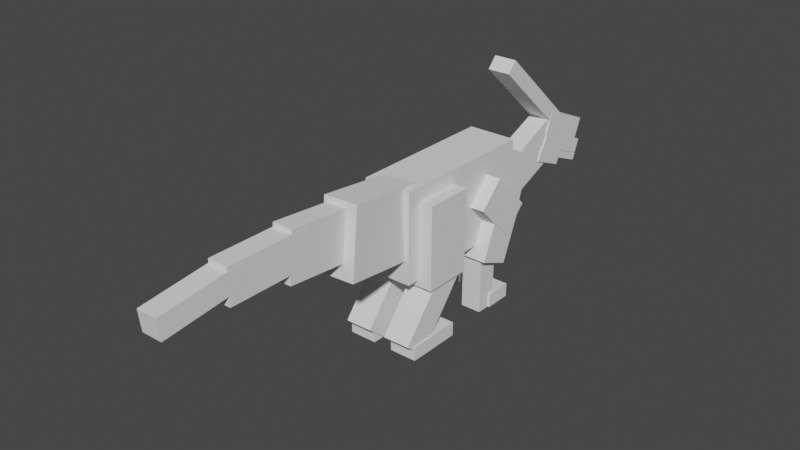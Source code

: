 # Source: Parasaurolophus.blend  (saved by Blender 2.91.10; exported with 4.5.12 LTS)
import bpy
from mathutils import Matrix  # noqa: F401  (used for matrix-valued properties, if any)

bpy.ops.wm.read_factory_settings(use_empty=True)
scene = bpy.context.scene
scene.name = 'Scene'

# ---- collections
col_collection = bpy.data.collections.new('Collection'); scene.collection.children.link(col_collection)

# ---- world
world_world = bpy.data.worlds.new('World'); scene.world = world_world
world_world.use_nodes = True; world_world.node_tree.nodes.clear()
_N = world_world.node_tree.nodes; _L = world_world.node_tree.links
n0 = _N.new('ShaderNodeOutputWorld'); n0.name = 'World Output'; n0.location = (300, 300)
n1 = _N.new('ShaderNodeBackground'); n1.name = 'Background'; n1.location = (10, 300)
n1.inputs[0].default_value = (0.05088, 0.05088, 0.05088, 1.0)
_L.new(n1.outputs[0], n0.inputs[0])
n0.is_active_output = True
world_world.color = (0.05088, 0.05088, 0.05088)
world_world.use_sun_shadow = False
world_world.sun_shadow_jitter_overblur = 0.0

# ---- meshes
me_w_rfel_026 = bpy.data.meshes.new('Würfel.026')
me_w_rfel_026.from_pydata([(4.0, 0.0, 0.0), (4.0, 0.0, 2.0), (4.0, 3.0, 0.0), (4.0, 3.0, 2.0), (13.0, 0.0, 0.0), (13.0, 0.0, 2.0), (13.0, 3.0, 0.0), (13.0, 3.0, 2.0)], [], [(0, 1, 3, 2), (2, 3, 7, 6), (6, 7, 5, 4), (4, 5, 1, 0), (2, 6, 4, 0), (7, 3, 1, 5)])
_uv = me_w_rfel_026.uv_layers.new(name='UV-Map')
_uv.uv.foreach_set('vector', [0.2656, 0.6406, 0.2656, 0.6562, 0.2422, 0.6562, 0.2422, 0.6406, 0.2422, 0.6406, 0.2422, 0.6562, 0.1719, 0.6562, 0.1719, 0.6406, 0.3594, 0.6406, 0.3594, 0.6562, 0.3359, 0.6562, 0.3359, 0.6406, 0.3359, 0.6406, 0.3359, 0.6562, 0.2656, 0.6562, 0.2656, 0.6406, 0.2656, 0.6562, 0.2656, 0.7266, 0.2891, 0.7266, 0.2891, 0.6562, 0.2422, 0.7266, 0.2422, 0.6562, 0.2656, 0.6562, 0.2656, 0.7266])
me_w_rfel_026.use_remesh_fix_poles = True
me_w_rfel_026.use_remesh_preserve_attributes = False
me_w_rfel_026.use_mirror_vertex_groups = False
me_w_rfel_026.update()
me_w_rfel_027 = bpy.data.meshes.new('Würfel.027')
me_w_rfel_027.from_pydata([(3.0, 0.0, 1.0), (3.0, 0.0, 2.0), (3.0, 3.0, 1.0), (3.0, 3.0, 2.0), (8.0, 0.0, 1.0), (8.0, 0.0, 2.0), (8.0, 3.0, 1.0), (8.0, 3.0, 2.0)], [], [(0, 1, 3, 2), (2, 3, 7, 6), (6, 7, 5, 4), (4, 5, 1, 0), (2, 6, 4, 0), (7, 3, 1, 5)])
_uv = me_w_rfel_027.uv_layers.new(name='UV-Map')
_uv.uv.foreach_set('vector', [0.4844, 0.9531, 0.4844, 0.9609, 0.4609, 0.9609, 0.4609, 0.9531, 0.4609, 0.9531, 0.4609, 0.9609, 0.4219, 0.9609, 0.4219, 0.9531, 0.5469, 0.9531, 0.5469, 0.9609, 0.5234, 0.9609, 0.5234, 0.9531, 0.5234, 0.9531, 0.5234, 0.9609, 0.4844, 0.9609, 0.4844, 0.9531, 0.4844, 0.9609, 0.4844, 1.0, 0.5078, 1.0, 0.5078, 0.9609, 0.4609, 1.0, 0.4609, 0.9609, 0.4844, 0.9609, 0.4844, 1.0])
me_w_rfel_027.use_remesh_fix_poles = True
me_w_rfel_027.use_remesh_preserve_attributes = False
me_w_rfel_027.use_mirror_vertex_groups = False
me_w_rfel_027.update()
me_w_rfel_028 = bpy.data.meshes.new('Würfel.028')
me_w_rfel_028.from_pydata([(0.0, 0.0, 0.0), (0.0, 0.0, 2.0), (0.0, 3.0, 0.0), (0.0, 3.0, 2.0), (5.0, 0.0, 0.0), (5.0, 0.0, 2.0), (5.0, 3.0, 0.0), (5.0, 3.0, 2.0)], [], [(0, 1, 3, 2), (2, 3, 7, 6), (6, 7, 5, 4), (4, 5, 1, 0), (2, 6, 4, 0), (7, 3, 1, 5)])
_uv = me_w_rfel_028.uv_layers.new(name='UV-Map')
_uv.uv.foreach_set('vector', [0.0625, 0.8594, 0.0625, 0.875, 0.03906, 0.875, 0.03906, 0.8594, 0.03906, 0.8594, 0.03906, 0.875, 0.0, 0.875, 0.0, 0.8594, 0.125, 0.8594, 0.125, 0.875, 0.1016, 0.875, 0.1016, 0.8594, 0.1016, 0.8594, 0.1016, 0.875, 0.0625, 0.875, 0.0625, 0.8594, 0.0625, 0.875, 0.0625, 0.9141, 0.08594, 0.9141, 0.08594, 0.875, 0.03906, 0.9141, 0.03906, 0.875, 0.0625, 0.875, 0.0625, 0.9141])
me_w_rfel_028.use_remesh_fix_poles = True
me_w_rfel_028.use_remesh_preserve_attributes = False
me_w_rfel_028.use_mirror_vertex_groups = False
me_w_rfel_028.update()
me_w_rfel_029 = bpy.data.meshes.new('Würfel.029')
me_w_rfel_029.from_pydata([(4.0, 0.0, 0.0), (4.0, 0.0, 3.0), (4.0, 3.0, 0.0), (4.0, 3.0, 3.0), (12.0, 0.0, 0.0), (12.0, 0.0, 3.0), (12.0, 3.0, 0.0), (12.0, 3.0, 3.0)], [], [(0, 1, 3, 2), (2, 3, 7, 6), (6, 7, 5, 4), (4, 5, 1, 0), (2, 6, 4, 0), (7, 3, 1, 5)])
_uv = me_w_rfel_029.uv_layers.new(name='UV-Map')
_uv.uv.foreach_set('vector', [0.08594, 0.9141, 0.08594, 0.9375, 0.0625, 0.9375, 0.0625, 0.9141, 0.0625, 0.9141, 0.0625, 0.9375, 0.0, 0.9375, 0.0, 0.9141, 0.1719, 0.9141, 0.1719, 0.9375, 0.1484, 0.9375, 0.1484, 0.9141, 0.1484, 0.9141, 0.1484, 0.9375, 0.08594, 0.9375, 0.08594, 0.9141, 0.08594, 0.9375, 0.08594, 1.0, 0.1094, 1.0, 0.1094, 0.9375, 0.0625, 1.0, 0.0625, 0.9375, 0.08594, 0.9375, 0.08594, 1.0])
me_w_rfel_029.use_remesh_fix_poles = True
me_w_rfel_029.use_remesh_preserve_attributes = False
me_w_rfel_029.use_mirror_vertex_groups = False
me_w_rfel_029.update()
me_w_rfel_030 = bpy.data.meshes.new('Würfel.030')
me_w_rfel_030.from_pydata([(-1.0, 0.0, 0.0), (-1.0, 0.0, 2.0), (-1.0, 3.0, 0.0), (-1.0, 3.0, 2.0), (15.0, 0.0, 0.0), (15.0, 0.0, 2.0), (15.0, 3.0, 0.0), (15.0, 3.0, 2.0)], [], [(0, 1, 3, 2), (2, 3, 7, 6), (6, 7, 5, 4), (4, 5, 1, 0), (2, 6, 4, 0), (7, 3, 1, 5)])
_uv = me_w_rfel_030.uv_layers.new(name='UV-Map')
_uv.uv.foreach_set('vector', [0.4141, 0.5859, 0.4141, 0.6016, 0.3906, 0.6016, 0.3906, 0.5859, 0.3906, 0.5859, 0.3906, 0.6016, 0.2656, 0.6016, 0.2656, 0.5859, 0.5625, 0.5859, 0.5625, 0.6016, 0.5391, 0.6016, 0.5391, 0.5859, 0.5391, 0.5859, 0.5391, 0.6016, 0.4141, 0.6016, 0.4141, 0.5859, 0.4141, 0.6016, 0.4141, 0.7266, 0.4375, 0.7266, 0.4375, 0.6016, 0.3906, 0.7266, 0.3906, 0.6016, 0.4141, 0.6016, 0.4141, 0.7266])
me_w_rfel_030.use_remesh_fix_poles = True
me_w_rfel_030.use_remesh_preserve_attributes = False
me_w_rfel_030.use_mirror_vertex_groups = False
me_w_rfel_030.update()
me_w_rfel_031 = bpy.data.meshes.new('Würfel.031')
me_w_rfel_031.from_pydata([(0.0, 0.0, -4.0), (0.0, 0.0, 2.0), (0.0, 3.0, -4.0), (0.0, 3.0, 2.0), (12.0, 0.0, -4.0), (12.0, 0.0, 2.0), (12.0, 3.0, -4.0), (12.0, 3.0, 2.0)], [], [(0, 1, 3, 2), (2, 3, 7, 6), (6, 7, 5, 4), (4, 5, 1, 0), (2, 6, 4, 0), (7, 3, 1, 5)])
_uv = me_w_rfel_031.uv_layers.new(name='UV-Map')
_uv.uv.foreach_set('vector', [0.2891, 0.4453, 0.2891, 0.4922, 0.2656, 0.4922, 0.2656, 0.4453, 0.2656, 0.4453, 0.2656, 0.4922, 0.1719, 0.4922, 0.1719, 0.4453, 0.4062, 0.4453, 0.4062, 0.4922, 0.3828, 0.4922, 0.3828, 0.4453, 0.3828, 0.4453, 0.3828, 0.4922, 0.2891, 0.4922, 0.2891, 0.4453, 0.2891, 0.4922, 0.2891, 0.5859, 0.3125, 0.5859, 0.3125, 0.4922, 0.2656, 0.5859, 0.2656, 0.4922, 0.2891, 0.4922, 0.2891, 0.5859])
me_w_rfel_031.use_remesh_fix_poles = True
me_w_rfel_031.use_remesh_preserve_attributes = False
me_w_rfel_031.use_mirror_vertex_groups = False
me_w_rfel_031.update()
me_w_rfel_032 = bpy.data.meshes.new('Würfel.032')
me_w_rfel_032.from_pydata([(0.0, -2.0, -1.0), (0.0, -2.0, 6.0), (0.0, 3.0, -1.0), (0.0, 3.0, 6.0), (9.0, -2.0, -1.0), (9.0, -2.0, 6.0), (9.0, 3.0, -1.0), (9.0, 3.0, 6.0)], [], [(0, 1, 3, 2), (2, 3, 7, 6), (6, 7, 5, 4), (4, 5, 1, 0), (2, 6, 4, 0), (7, 3, 1, 5)])
_uv = me_w_rfel_032.uv_layers.new(name='UV-Map')
_uv.uv.foreach_set('vector', [0.5469, 0.6719, 0.5469, 0.7266, 0.5078, 0.7266, 0.5078, 0.6719, 0.5078, 0.6719, 0.5078, 0.7266, 0.4375, 0.7266, 0.4375, 0.6719, 0.6562, 0.6719, 0.6562, 0.7266, 0.6172, 0.7266, 0.6172, 0.6719, 0.6172, 0.6719, 0.6172, 0.7266, 0.5469, 0.7266, 0.5469, 0.6719, 0.5469, 0.7266, 0.5469, 0.7969, 0.5859, 0.7969, 0.5859, 0.7266, 0.5078, 0.7969, 0.5078, 0.7266, 0.5469, 0.7266, 0.5469, 0.7969])
me_w_rfel_032.use_remesh_fix_poles = True
me_w_rfel_032.use_remesh_preserve_attributes = False
me_w_rfel_032.use_mirror_vertex_groups = False
me_w_rfel_032.update()
me_w_rfel_033 = bpy.data.meshes.new('Würfel.033')
me_w_rfel_033.from_pydata([(-3.0, -3.0, -4.0), (-3.0, -3.0, 9.0), (-3.0, 4.0, -4.0), (-3.0, 4.0, 9.0), (19.0, -3.0, -4.0), (19.0, -3.0, 9.0), (19.0, 4.0, -4.0), (19.0, 4.0, 9.0)], [], [(0, 1, 3, 2), (2, 3, 7, 6), (6, 7, 5, 4), (4, 5, 1, 0), (2, 6, 4, 0), (7, 3, 1, 5)])
_uv = me_w_rfel_033.uv_layers.new(name='UV-Map')
_uv.uv.foreach_set('vector', [0.2266, 0.7266, 0.2266, 0.8281, 0.1719, 0.8281, 0.1719, 0.7266, 0.1719, 0.7266, 0.1719, 0.8281, 0.0, 0.8281, 0.0, 0.7266, 0.4531, 0.7266, 0.4531, 0.8281, 0.3984, 0.8281, 0.3984, 0.7266, 0.3984, 0.7266, 0.3984, 0.8281, 0.2266, 0.8281, 0.2266, 0.7266, 0.2266, 0.8281, 0.2266, 1.0, 0.2812, 1.0, 0.2812, 0.8281, 0.1719, 1.0, 0.1719, 0.8281, 0.2266, 0.8281, 0.2266, 1.0])
me_w_rfel_033.use_remesh_fix_poles = True
me_w_rfel_033.use_remesh_preserve_attributes = False
me_w_rfel_033.use_mirror_vertex_groups = False
me_w_rfel_033.update()
me_w_rfel_034 = bpy.data.meshes.new('Würfel.034')
me_w_rfel_034.from_pydata([(0.0, -5.0, -9.0), (0.0, -5.0, 1.0), (0.0, 0.0, -9.0), (0.0, 0.0, 1.0), (12.0, -5.0, -9.0), (12.0, -5.0, 1.0), (12.0, 0.0, -9.0), (12.0, 0.0, 1.0)], [], [(0, 1, 3, 2), (2, 3, 7, 6), (6, 7, 5, 4), (4, 5, 1, 0), (2, 6, 4, 0), (7, 3, 1, 5)])
_uv = me_w_rfel_034.uv_layers.new(name='UV-Map')
_uv.uv.foreach_set('vector', [0.1328, 0.5547, 0.1328, 0.6328, 0.09375, 0.6328, 0.09375, 0.5547, 0.09375, 0.5547, 0.09375, 0.6328, 0.0, 0.6328, 0.0, 0.5547, 0.2656, 0.5547, 0.2656, 0.6328, 0.2266, 0.6328, 0.2266, 0.5547, 0.2266, 0.5547, 0.2266, 0.6328, 0.1328, 0.6328, 0.1328, 0.5547, 0.1328, 0.6328, 0.1328, 0.7266, 0.1719, 0.7266, 0.1719, 0.6328, 0.09375, 0.7266, 0.09375, 0.6328, 0.1328, 0.6328, 0.1328, 0.7266])
me_w_rfel_034.use_remesh_fix_poles = True
me_w_rfel_034.use_remesh_preserve_attributes = False
me_w_rfel_034.use_mirror_vertex_groups = False
me_w_rfel_034.update()
me_w_rfel_035 = bpy.data.meshes.new('Würfel.035')
me_w_rfel_035.from_pydata([(-7.0, -4.0, -7.0), (-7.0, -4.0, 0.0), (-7.0, -1.0, -7.0), (-7.0, -1.0, 0.0), (5.0, -4.0, -7.0), (5.0, -4.0, 0.0), (5.0, -1.0, -7.0), (5.0, -1.0, 0.0)], [], [(0, 1, 3, 2), (2, 3, 7, 6), (6, 7, 5, 4), (4, 5, 1, 0), (2, 6, 4, 0), (7, 3, 1, 5)])
_uv = me_w_rfel_035.uv_layers.new(name='UV-Map')
_uv.uv.foreach_set('vector', [0.3984, 0.8516, 0.3984, 0.9062, 0.375, 0.9062, 0.375, 0.8516, 0.375, 0.8516, 0.375, 0.9062, 0.2812, 0.9062, 0.2812, 0.8516, 0.5156, 0.8516, 0.5156, 0.9062, 0.4922, 0.9062, 0.4922, 0.8516, 0.4922, 0.8516, 0.4922, 0.9062, 0.3984, 0.9062, 0.3984, 0.8516, 0.3984, 0.9062, 0.3984, 1.0, 0.4219, 1.0, 0.4219, 0.9062, 0.375, 1.0, 0.375, 0.9062, 0.3984, 0.9062, 0.3984, 1.0])
me_w_rfel_035.use_remesh_fix_poles = True
me_w_rfel_035.use_remesh_preserve_attributes = False
me_w_rfel_035.use_mirror_vertex_groups = False
me_w_rfel_035.update()
me_w_rfel_036 = bpy.data.meshes.new('Würfel.036')
me_w_rfel_036.from_pydata([(-17.0, -4.0, -6.0), (-17.0, -4.0, -1.0), (-17.0, -1.0, -6.0), (-17.0, -1.0, -1.0), (-5.0, -4.0, -6.0), (-5.0, -4.0, -1.0), (-5.0, -1.0, -6.0), (-5.0, -1.0, -1.0)], [], [(0, 1, 3, 2), (2, 3, 7, 6), (6, 7, 5, 4), (4, 5, 1, 0), (2, 6, 4, 0), (7, 3, 1, 5)])
_uv = me_w_rfel_036.uv_layers.new(name='UV-Map')
_uv.uv.foreach_set('vector', [0.5234, 0.4531, 0.5234, 0.4922, 0.5, 0.4922, 0.5, 0.4531, 0.5, 0.4531, 0.5, 0.4922, 0.4062, 0.4922, 0.4062, 0.4531, 0.6406, 0.4531, 0.6406, 0.4922, 0.6172, 0.4922, 0.6172, 0.4531, 0.6172, 0.4531, 0.6172, 0.4922, 0.5234, 0.4922, 0.5234, 0.4531, 0.5234, 0.4922, 0.5234, 0.5859, 0.5469, 0.5859, 0.5469, 0.4922, 0.5, 0.5859, 0.5, 0.4922, 0.5234, 0.4922, 0.5234, 0.5859])
me_w_rfel_036.use_remesh_fix_poles = True
me_w_rfel_036.use_remesh_preserve_attributes = False
me_w_rfel_036.use_mirror_vertex_groups = False
me_w_rfel_036.update()
me_w_rfel_037 = bpy.data.meshes.new('Würfel.037')
me_w_rfel_037.from_pydata([(-26.0, -4.0, -5.0), (-26.0, -4.0, -2.0), (-26.0, -1.0, -5.0), (-26.0, -1.0, -2.0), (-14.0, -4.0, -5.0), (-14.0, -4.0, -2.0), (-14.0, -1.0, -5.0), (-14.0, -1.0, -2.0)], [], [(0, 1, 3, 2), (2, 3, 7, 6), (6, 7, 5, 4), (4, 5, 1, 0), (2, 6, 4, 0), (7, 3, 1, 5)])
_uv = me_w_rfel_037.uv_layers.new(name='UV-Map')
_uv.uv.foreach_set('vector', [0.5391, 0.8281, 0.5391, 0.8516, 0.5156, 0.8516, 0.5156, 0.8281, 0.5156, 0.8281, 0.5156, 0.8516, 0.4219, 0.8516, 0.4219, 0.8281, 0.6562, 0.8281, 0.6562, 0.8516, 0.6328, 0.8516, 0.6328, 0.8281, 0.6328, 0.8281, 0.6328, 0.8516, 0.5391, 0.8516, 0.5391, 0.8281, 0.5391, 0.8516, 0.5391, 0.9453, 0.5625, 0.9453, 0.5625, 0.8516, 0.5156, 0.9453, 0.5156, 0.8516, 0.5391, 0.8516, 0.5391, 0.9453])
me_w_rfel_037.use_remesh_fix_poles = True
me_w_rfel_037.use_remesh_preserve_attributes = False
me_w_rfel_037.use_mirror_vertex_groups = False
me_w_rfel_037.update()
me_w_rfel_038 = bpy.data.meshes.new('Würfel.038')
me_w_rfel_038.from_pydata([(0.0, 0.0, -5.0), (0.0, 0.0, 3.0), (0.0, 4.0, -5.0), (0.0, 4.0, 3.0), (5.0, 0.0, -5.0), (5.0, 0.0, 3.0), (5.0, 4.0, -5.0), (5.0, 4.0, 3.0)], [], [(0, 1, 3, 2), (2, 3, 7, 6), (6, 7, 5, 4), (4, 5, 1, 0), (2, 6, 4, 0), (7, 3, 1, 5)])
_uv = me_w_rfel_038.uv_layers.new(name='UV-Map')
_uv.uv.foreach_set('vector', [0.7109, 0.6094, 0.7109, 0.6719, 0.6797, 0.6719, 0.6797, 0.6094, 0.6797, 0.6094, 0.6797, 0.6719, 0.6406, 0.6719, 0.6406, 0.6094, 0.7812, 0.6094, 0.7812, 0.6719, 0.75, 0.6719, 0.75, 0.6094, 0.75, 0.6094, 0.75, 0.6719, 0.7109, 0.6719, 0.7109, 0.6094, 0.7109, 0.6719, 0.7109, 0.7109, 0.7422, 0.7109, 0.7422, 0.6719, 0.6797, 0.7109, 0.6797, 0.6719, 0.7109, 0.6719, 0.7109, 0.7109])
me_w_rfel_038.use_remesh_fix_poles = True
me_w_rfel_038.use_remesh_preserve_attributes = False
me_w_rfel_038.use_mirror_vertex_groups = False
me_w_rfel_038.update()
me_w_rfel_039 = bpy.data.meshes.new('Würfel.039')
me_w_rfel_039.from_pydata([(0.0, 0.0, -5.0), (0.0, 0.0, 3.0), (0.0, 4.0, -5.0), (0.0, 4.0, 3.0), (5.0, 0.0, -5.0), (5.0, 0.0, 3.0), (5.0, 4.0, -5.0), (5.0, 4.0, 3.0)], [], [(0, 1, 3, 2), (2, 3, 7, 6), (6, 7, 5, 4), (4, 5, 1, 0), (2, 6, 4, 0), (7, 3, 1, 5)])
_uv = me_w_rfel_039.uv_layers.new(name='UV-Map')
_uv.uv.foreach_set('vector', [0.6094, 0.2734, 0.6094, 0.3359, 0.5781, 0.3359, 0.5781, 0.2734, 0.5781, 0.2734, 0.5781, 0.3359, 0.5391, 0.3359, 0.5391, 0.2734, 0.6797, 0.2734, 0.6797, 0.3359, 0.6484, 0.3359, 0.6484, 0.2734, 0.6484, 0.2734, 0.6484, 0.3359, 0.6094, 0.3359, 0.6094, 0.2734, 0.6094, 0.3359, 0.6094, 0.375, 0.6406, 0.375, 0.6406, 0.3359, 0.5781, 0.375, 0.5781, 0.3359, 0.6094, 0.3359, 0.6094, 0.375])
me_w_rfel_039.use_remesh_fix_poles = True
me_w_rfel_039.use_remesh_preserve_attributes = False
me_w_rfel_039.use_mirror_vertex_groups = False
me_w_rfel_039.update()
me_w_rfel_040 = bpy.data.meshes.new('Würfel.040')
me_w_rfel_040.from_pydata([(0.0, 0.0, -8.0), (0.0, 0.0, 1.0), (0.0, 3.0, -8.0), (0.0, 3.0, 1.0), (3.0, 0.0, -8.0), (3.0, 0.0, 1.0), (3.0, 3.0, -8.0), (3.0, 3.0, 1.0)], [], [(0, 1, 3, 2), (2, 3, 7, 6), (6, 7, 5, 4), (4, 5, 1, 0), (2, 6, 4, 0), (7, 3, 1, 5)])
_uv = me_w_rfel_040.uv_layers.new(name='UV-Map')
_uv.uv.foreach_set('vector', [0.3281, 0.9062, 0.3281, 0.9766, 0.3047, 0.9766, 0.3047, 0.9062, 0.3047, 0.9062, 0.3047, 0.9766, 0.2812, 0.9766, 0.2812, 0.9062, 0.375, 0.9062, 0.375, 0.9766, 0.3516, 0.9766, 0.3516, 0.9062, 0.3516, 0.9062, 0.3516, 0.9766, 0.3281, 0.9766, 0.3281, 0.9062, 0.3281, 0.9766, 0.3281, 1.0, 0.3516, 1.0, 0.3516, 0.9766, 0.3047, 1.0, 0.3047, 0.9766, 0.3281, 0.9766, 0.3281, 1.0])
me_w_rfel_040.use_remesh_fix_poles = True
me_w_rfel_040.use_remesh_preserve_attributes = False
me_w_rfel_040.use_mirror_vertex_groups = False
me_w_rfel_040.update()
me_w_rfel_041 = bpy.data.meshes.new('Würfel.041')
me_w_rfel_041.from_pydata([(0.0, 0.0, -8.0), (0.0, 0.0, 1.0), (0.0, 3.0, -8.0), (0.0, 3.0, 1.0), (3.0, 0.0, -8.0), (3.0, 0.0, 1.0), (3.0, 3.0, -8.0), (3.0, 3.0, 1.0)], [], [(0, 1, 3, 2), (2, 3, 7, 6), (6, 7, 5, 4), (4, 5, 1, 0), (2, 6, 4, 0), (7, 3, 1, 5)])
_uv = me_w_rfel_041.uv_layers.new(name='UV-Map')
_uv.uv.foreach_set('vector', [0.04688, 0.6328, 0.04688, 0.7031, 0.02344, 0.7031, 0.02344, 0.6328, 0.02344, 0.6328, 0.02344, 0.7031, 0.0, 0.7031, 0.0, 0.6328, 0.09375, 0.6328, 0.09375, 0.7031, 0.07031, 0.7031, 0.07031, 0.6328, 0.07031, 0.6328, 0.07031, 0.7031, 0.04688, 0.7031, 0.04688, 0.6328, 0.04688, 0.7031, 0.04688, 0.7266, 0.07031, 0.7266, 0.07031, 0.7031, 0.02344, 0.7266, 0.02344, 0.7031, 0.04688, 0.7031, 0.04688, 0.7266])
me_w_rfel_041.use_remesh_fix_poles = True
me_w_rfel_041.use_remesh_preserve_attributes = False
me_w_rfel_041.use_mirror_vertex_groups = False
me_w_rfel_041.update()
me_w_rfel_042 = bpy.data.meshes.new('Würfel.042')
me_w_rfel_042.from_pydata([(-3.0, 0.0, 0.0), (-3.0, 0.0, 2.0), (-3.0, 3.0, 0.0), (-3.0, 3.0, 2.0), (1.0, 0.0, 0.0), (1.0, 0.0, 2.0), (1.0, 3.0, 0.0), (1.0, 3.0, 2.0)], [], [(0, 1, 3, 2), (2, 3, 7, 6), (6, 7, 5, 4), (4, 5, 1, 0), (2, 6, 4, 0), (7, 3, 1, 5)])
_uv = me_w_rfel_042.uv_layers.new(name='UV-Map')
_uv.uv.foreach_set('vector', [0.05469, 0.5078, 0.05469, 0.5234, 0.03125, 0.5234, 0.03125, 0.5078, 0.03125, 0.5078, 0.03125, 0.5234, 0.0, 0.5234, 0.0, 0.5078, 0.1094, 0.5078, 0.1094, 0.5234, 0.08594, 0.5234, 0.08594, 0.5078, 0.08594, 0.5078, 0.08594, 0.5234, 0.05469, 0.5234, 0.05469, 0.5078, 0.05469, 0.5234, 0.05469, 0.5547, 0.07812, 0.5547, 0.07812, 0.5234, 0.03125, 0.5547, 0.03125, 0.5234, 0.05469, 0.5234, 0.05469, 0.5547])
me_w_rfel_042.use_remesh_fix_poles = True
me_w_rfel_042.use_remesh_preserve_attributes = False
me_w_rfel_042.use_mirror_vertex_groups = False
me_w_rfel_042.update()
me_w_rfel_043 = bpy.data.meshes.new('Würfel.043')
me_w_rfel_043.from_pydata([(-3.0, 0.0, 0.0), (-3.0, 0.0, 2.0), (-3.0, 3.0, 0.0), (-3.0, 3.0, 2.0), (1.0, 0.0, 0.0), (1.0, 0.0, 2.0), (1.0, 3.0, 0.0), (1.0, 3.0, 2.0)], [], [(0, 1, 3, 2), (2, 3, 7, 6), (6, 7, 5, 4), (4, 5, 1, 0), (2, 6, 4, 0), (7, 3, 1, 5)])
_uv = me_w_rfel_043.uv_layers.new(name='UV-Map')
_uv.uv.foreach_set('vector', [0.4922, 0.625, 0.4922, 0.6406, 0.4688, 0.6406, 0.4688, 0.625, 0.4688, 0.625, 0.4688, 0.6406, 0.4375, 0.6406, 0.4375, 0.625, 0.5469, 0.625, 0.5469, 0.6406, 0.5234, 0.6406, 0.5234, 0.625, 0.5234, 0.625, 0.5234, 0.6406, 0.4922, 0.6406, 0.4922, 0.625, 0.4922, 0.6406, 0.4922, 0.6719, 0.5156, 0.6719, 0.5156, 0.6406, 0.4688, 0.6719, 0.4688, 0.6406, 0.4922, 0.6406, 0.4922, 0.6719])
me_w_rfel_043.use_remesh_fix_poles = True
me_w_rfel_043.use_remesh_preserve_attributes = False
me_w_rfel_043.use_mirror_vertex_groups = False
me_w_rfel_043.update()
me_w_rfel_044 = bpy.data.meshes.new('Würfel.044')
me_w_rfel_044.from_pydata([(0.0, 0.0, -4.0), (0.0, 0.0, 4.0), (0.0, 4.0, -4.0), (0.0, 4.0, 4.0), (5.0, 0.0, -4.0), (5.0, 0.0, 4.0), (5.0, 4.0, -4.0), (5.0, 4.0, 4.0)], [], [(0, 1, 3, 2), (2, 3, 7, 6), (6, 7, 5, 4), (4, 5, 1, 0), (2, 6, 4, 0), (7, 3, 1, 5)])
_uv = me_w_rfel_044.uv_layers.new(name='UV-Map')
_uv.uv.foreach_set('vector', [0.6562, 0.7266, 0.6562, 0.7891, 0.625, 0.7891, 0.625, 0.7266, 0.625, 0.7266, 0.625, 0.7891, 0.5859, 0.7891, 0.5859, 0.7266, 0.7266, 0.7266, 0.7266, 0.7891, 0.6953, 0.7891, 0.6953, 0.7266, 0.6953, 0.7266, 0.6953, 0.7891, 0.6562, 0.7891, 0.6562, 0.7266, 0.6562, 0.7891, 0.6562, 0.8281, 0.6875, 0.8281, 0.6875, 0.7891, 0.625, 0.8281, 0.625, 0.7891, 0.6562, 0.7891, 0.6562, 0.8281])
me_w_rfel_044.use_remesh_fix_poles = True
me_w_rfel_044.use_remesh_preserve_attributes = False
me_w_rfel_044.use_mirror_vertex_groups = False
me_w_rfel_044.update()
me_w_rfel_045 = bpy.data.meshes.new('Würfel.045')
me_w_rfel_045.from_pydata([(0.0, 0.0, -4.0), (0.0, 0.0, 4.0), (0.0, 4.0, -4.0), (0.0, 4.0, 4.0), (5.0, 0.0, -4.0), (5.0, 0.0, 4.0), (5.0, 4.0, -4.0), (5.0, 4.0, 4.0)], [], [(0, 1, 3, 2), (2, 3, 7, 6), (6, 7, 5, 4), (4, 5, 1, 0), (2, 6, 4, 0), (7, 3, 1, 5)])
_uv = me_w_rfel_045.uv_layers.new(name='UV-Map')
_uv.uv.foreach_set('vector', [0.6328, 0.8984, 0.6328, 0.9609, 0.6016, 0.9609, 0.6016, 0.8984, 0.6016, 0.8984, 0.6016, 0.9609, 0.5625, 0.9609, 0.5625, 0.8984, 0.7031, 0.8984, 0.7031, 0.9609, 0.6719, 0.9609, 0.6719, 0.8984, 0.6719, 0.8984, 0.6719, 0.9609, 0.6328, 0.9609, 0.6328, 0.8984, 0.6328, 0.9609, 0.6328, 1.0, 0.6641, 1.0, 0.6641, 0.9609, 0.6016, 1.0, 0.6016, 0.9609, 0.6328, 0.9609, 0.6328, 1.0])
me_w_rfel_045.use_remesh_fix_poles = True
me_w_rfel_045.use_remesh_preserve_attributes = False
me_w_rfel_045.use_mirror_vertex_groups = False
me_w_rfel_045.update()
me_w_rfel_046 = bpy.data.meshes.new('Würfel.046')
me_w_rfel_046.from_pydata([(0.0, -4.0, -5.0), (0.0, -4.0, 7.0), (0.0, 1.0, -5.0), (0.0, 1.0, 7.0), (7.0, -4.0, -5.0), (7.0, -4.0, 7.0), (7.0, 1.0, -5.0), (7.0, 1.0, 7.0)], [], [(0, 1, 3, 2), (2, 3, 7, 6), (6, 7, 5, 4), (4, 5, 1, 0), (2, 6, 4, 0), (7, 3, 1, 5)])
_uv = me_w_rfel_046.uv_layers.new(name='UV-Map')
_uv.uv.foreach_set('vector', [0.4453, 0.3047, 0.4453, 0.3984, 0.4062, 0.3984, 0.4062, 0.3047, 0.4062, 0.3047, 0.4062, 0.3984, 0.3516, 0.3984, 0.3516, 0.3047, 0.5391, 0.3047, 0.5391, 0.3984, 0.5, 0.3984, 0.5, 0.3047, 0.5, 0.3047, 0.5, 0.3984, 0.4453, 0.3984, 0.4453, 0.3047, 0.4453, 0.3984, 0.4453, 0.4531, 0.4844, 0.4531, 0.4844, 0.3984, 0.4062, 0.4531, 0.4062, 0.3984, 0.4453, 0.3984, 0.4453, 0.4531])
me_w_rfel_046.use_remesh_fix_poles = True
me_w_rfel_046.use_remesh_preserve_attributes = False
me_w_rfel_046.use_mirror_vertex_groups = False
me_w_rfel_046.update()
me_w_rfel_047 = bpy.data.meshes.new('Würfel.047')
me_w_rfel_047.from_pydata([(0.0, -4.0, -5.0), (0.0, -4.0, 7.0), (0.0, 1.0, -5.0), (0.0, 1.0, 7.0), (7.0, -4.0, -5.0), (7.0, -4.0, 7.0), (7.0, 1.0, -5.0), (7.0, 1.0, 7.0)], [], [(0, 1, 3, 2), (2, 3, 7, 6), (6, 7, 5, 4), (4, 5, 1, 0), (2, 6, 4, 0), (7, 3, 1, 5)])
_uv = me_w_rfel_047.uv_layers.new(name='UV-Map')
_uv.uv.foreach_set('vector', [0.09375, 0.3516, 0.09375, 0.4453, 0.05469, 0.4453, 0.05469, 0.3516, 0.05469, 0.3516, 0.05469, 0.4453, 0.0, 0.4453, 0.0, 0.3516, 0.1875, 0.3516, 0.1875, 0.4453, 0.1484, 0.4453, 0.1484, 0.3516, 0.1484, 0.3516, 0.1484, 0.4453, 0.09375, 0.4453, 0.09375, 0.3516, 0.09375, 0.4453, 0.09375, 0.5, 0.1328, 0.5, 0.1328, 0.4453, 0.05469, 0.5, 0.05469, 0.4453, 0.09375, 0.4453, 0.09375, 0.5])
me_w_rfel_047.use_remesh_fix_poles = True
me_w_rfel_047.use_remesh_preserve_attributes = False
me_w_rfel_047.use_mirror_vertex_groups = False
me_w_rfel_047.update()
me_w_rfel_048 = bpy.data.meshes.new('Würfel.048')
me_w_rfel_048.from_pydata([(-2.0, -2.0, -1.0), (-2.0, -2.0, 11.0), (-2.0, 2.0, -1.0), (-2.0, 2.0, 11.0), (2.0, -2.0, -1.0), (2.0, -2.0, 11.0), (2.0, 2.0, -1.0), (2.0, 2.0, 11.0)], [], [(0, 1, 3, 2), (2, 3, 7, 6), (6, 7, 5, 4), (4, 5, 1, 0), (2, 6, 4, 0), (7, 3, 1, 5)])
_uv = me_w_rfel_048.uv_layers.new(name='UV-Map')
_uv.uv.foreach_set('vector', [0.25, 0.3203, 0.25, 0.4141, 0.2188, 0.4141, 0.2188, 0.3203, 0.2188, 0.3203, 0.2188, 0.4141, 0.1875, 0.4141, 0.1875, 0.3203, 0.3125, 0.3203, 0.3125, 0.4141, 0.2812, 0.4141, 0.2812, 0.3203, 0.2812, 0.3203, 0.2812, 0.4141, 0.25, 0.4141, 0.25, 0.3203, 0.25, 0.4141, 0.25, 0.4453, 0.2812, 0.4453, 0.2812, 0.4141, 0.2188, 0.4453, 0.2188, 0.4141, 0.25, 0.4141, 0.25, 0.4453])
me_w_rfel_048.use_remesh_fix_poles = True
me_w_rfel_048.use_remesh_preserve_attributes = False
me_w_rfel_048.use_mirror_vertex_groups = False
me_w_rfel_048.update()
me_w_rfel_049 = bpy.data.meshes.new('Würfel.049')
me_w_rfel_049.from_pydata([(-2.0, -2.0, -1.0), (-2.0, -2.0, 11.0), (-2.0, 2.0, -1.0), (-2.0, 2.0, 11.0), (2.0, -2.0, -1.0), (2.0, -2.0, 11.0), (2.0, 2.0, -1.0), (2.0, 2.0, 11.0)], [], [(0, 1, 3, 2), (2, 3, 7, 6), (6, 7, 5, 4), (4, 5, 1, 0), (2, 6, 4, 0), (7, 3, 1, 5)])
_uv = me_w_rfel_049.uv_layers.new(name='UV-Map')
_uv.uv.foreach_set('vector', [0.6094, 0.4922, 0.6094, 0.5859, 0.5781, 0.5859, 0.5781, 0.4922, 0.5781, 0.4922, 0.5781, 0.5859, 0.5469, 0.5859, 0.5469, 0.4922, 0.6719, 0.4922, 0.6719, 0.5859, 0.6406, 0.5859, 0.6406, 0.4922, 0.6406, 0.4922, 0.6406, 0.5859, 0.6094, 0.5859, 0.6094, 0.4922, 0.6094, 0.5859, 0.6094, 0.6172, 0.6406, 0.6172, 0.6406, 0.5859, 0.5781, 0.6172, 0.5781, 0.5859, 0.6094, 0.5859, 0.6094, 0.6172])
me_w_rfel_049.use_remesh_fix_poles = True
me_w_rfel_049.use_remesh_preserve_attributes = False
me_w_rfel_049.use_mirror_vertex_groups = False
me_w_rfel_049.update()
me_w_rfel_050 = bpy.data.meshes.new('Würfel.050')
me_w_rfel_050.from_pydata([(-5.0, 0.0, 0.0), (-5.0, 0.0, 2.0), (-5.0, 4.0, 0.0), (-5.0, 4.0, 2.0), (3.0, 0.0, 0.0), (3.0, 0.0, 2.0), (3.0, 4.0, 0.0), (3.0, 4.0, 2.0)], [], [(0, 1, 3, 2), (2, 3, 7, 6), (6, 7, 5, 4), (4, 5, 1, 0), (2, 6, 4, 0), (7, 3, 1, 5)])
_uv = me_w_rfel_050.uv_layers.new(name='UV-Map')
_uv.uv.foreach_set('vector', [0.6328, 0.375, 0.6328, 0.3906, 0.6016, 0.3906, 0.6016, 0.375, 0.6016, 0.375, 0.6016, 0.3906, 0.5391, 0.3906, 0.5391, 0.375, 0.7266, 0.375, 0.7266, 0.3906, 0.6953, 0.3906, 0.6953, 0.375, 0.6953, 0.375, 0.6953, 0.3906, 0.6328, 0.3906, 0.6328, 0.375, 0.6328, 0.3906, 0.6328, 0.4531, 0.6641, 0.4531, 0.6641, 0.3906, 0.6016, 0.4531, 0.6016, 0.3906, 0.6328, 0.3906, 0.6328, 0.4531])
me_w_rfel_050.use_remesh_fix_poles = True
me_w_rfel_050.use_remesh_preserve_attributes = False
me_w_rfel_050.use_mirror_vertex_groups = False
me_w_rfel_050.update()
me_w_rfel_051 = bpy.data.meshes.new('Würfel.051')
me_w_rfel_051.from_pydata([(-5.0, 0.0, 0.0), (-5.0, 0.0, 2.0), (-5.0, 4.0, 0.0), (-5.0, 4.0, 2.0), (3.0, 0.0, 0.0), (3.0, 0.0, 2.0), (3.0, 4.0, 0.0), (3.0, 4.0, 2.0)], [], [(0, 1, 3, 2), (2, 3, 7, 6), (6, 7, 5, 4), (4, 5, 1, 0), (2, 6, 4, 0), (7, 3, 1, 5)])
_uv = me_w_rfel_051.uv_layers.new(name='UV-Map')
_uv.uv.foreach_set('vector', [0.4062, 0.5078, 0.4062, 0.5234, 0.375, 0.5234, 0.375, 0.5078, 0.375, 0.5078, 0.375, 0.5234, 0.3125, 0.5234, 0.3125, 0.5078, 0.5, 0.5078, 0.5, 0.5234, 0.4688, 0.5234, 0.4688, 0.5078, 0.4688, 0.5078, 0.4688, 0.5234, 0.4062, 0.5234, 0.4062, 0.5078, 0.4062, 0.5234, 0.4062, 0.5859, 0.4375, 0.5859, 0.4375, 0.5234, 0.375, 0.5859, 0.375, 0.5234, 0.4062, 0.5234, 0.4062, 0.5859])
me_w_rfel_051.use_remesh_fix_poles = True
me_w_rfel_051.use_remesh_preserve_attributes = False
me_w_rfel_051.use_mirror_vertex_groups = False
me_w_rfel_051.update()

# ---- objects
ob_cube_001 = bpy.data.objects.new('cube.001', me_w_rfel_026)
ob_cube_002 = bpy.data.objects.new('cube.002', me_w_rfel_027)
ob_cube_003 = bpy.data.objects.new('cube.003', me_w_rfel_028)
ob_cube_004 = bpy.data.objects.new('cube.004', me_w_rfel_029)
ob_cube_005 = bpy.data.objects.new('cube.005', me_w_rfel_030)
ob_cube_006 = bpy.data.objects.new('cube.006', me_w_rfel_031)
ob_cube_007 = bpy.data.objects.new('cube.007', me_w_rfel_032)
ob_cube_008 = bpy.data.objects.new('cube.008', me_w_rfel_033)
ob_cube_009 = bpy.data.objects.new('cube.009', me_w_rfel_034)
ob_cube_010 = bpy.data.objects.new('cube.010', me_w_rfel_035)
ob_cube_011 = bpy.data.objects.new('cube.011', me_w_rfel_036)
ob_cube_012 = bpy.data.objects.new('cube.012', me_w_rfel_037)
ob_cube_013 = bpy.data.objects.new('cube.013', me_w_rfel_038)
ob_cube_014 = bpy.data.objects.new('cube.014', me_w_rfel_039)
ob_cube_015 = bpy.data.objects.new('cube.015', me_w_rfel_040)
ob_cube_016 = bpy.data.objects.new('cube.016', me_w_rfel_041)
ob_cube_017 = bpy.data.objects.new('cube.017', me_w_rfel_042)
ob_cube_018 = bpy.data.objects.new('cube.018', me_w_rfel_043)
ob_cube_019 = bpy.data.objects.new('cube.019', me_w_rfel_044)
ob_cube_020 = bpy.data.objects.new('cube.020', me_w_rfel_045)
ob_cube_021 = bpy.data.objects.new('cube.021', me_w_rfel_046)
ob_cube_022 = bpy.data.objects.new('cube.022', me_w_rfel_047)
ob_cube_023 = bpy.data.objects.new('cube.023', me_w_rfel_048)
ob_cube_024 = bpy.data.objects.new('cube.024', me_w_rfel_049)
ob_cube_025 = bpy.data.objects.new('cube.025', me_w_rfel_050)
ob_cube = bpy.data.objects.new('cube', me_w_rfel_051)

# ---- transforms, parenting, visibility, modifiers, constraints
ob_cube_001.location = (-1.672, 36.82, 12.5)
ob_cube_001.rotation_euler = (0.0, -0.3927, -1.573)
ob_cube_001.scale = (1.063, 1.145, 1.063)
ob_cube_001.lineart.crease_threshold = 0.0
ob_cube_002.location = (-1.675, 35.04, 10.87)
ob_cube_002.rotation_euler = (0.0, -0.3927, -1.573)
ob_cube_002.scale = (1.063, 1.145, 1.063)
ob_cube_002.lineart.crease_threshold = 0.0
ob_cube_003.location = (-1.686, 27.87, 13.91)
ob_cube_003.rotation_euler = (0.0, -0.3927, -1.573)
ob_cube_003.scale = (1.063, 1.145, 1.063)
ob_cube_003.lineart.crease_threshold = 0.0
ob_cube_004.location = (-1.672, 36.45, 14.9)
ob_cube_004.rotation_euler = (0.0, -0.3927, -1.573)
ob_cube_004.scale = (1.063, 1.145, 1.063)
ob_cube_004.lineart.crease_threshold = 0.0
ob_cube_005.location = (-1.605, 26.24, 20.74)
ob_cube_005.rotation_euler = (-0.0001698, -0.7358, -1.573)
ob_cube_005.scale = (1.063, 1.099, 1.063)
ob_cube_005.lineart.crease_threshold = 0.0
ob_cube_006.location = (-1.466, 26.46, 20.15)
ob_cube_006.rotation_euler = (0.0, 0.3927, -1.573)
ob_cube_006.lineart.crease_threshold = 0.0
ob_cube_007.location = (-0.4889, 17.46, 12.99)
ob_cube_007.rotation_euler = (0.0007494, -0.2872, -1.573)
ob_cube_007.lineart.crease_threshold = 0.0
ob_cube_008.location = (-0.5067, 10.46, 13.99)
ob_cube_008.rotation_euler = (0.0, -0.0, -1.573)
ob_cube_008.lineart.crease_threshold = 0.0
ob_cube_009.location = (2.453, -5.551, 21.99)
ob_cube_009.rotation_euler = (0.02607, -0.1292, -1.533)
ob_cube_009.lineart.crease_threshold = 0.0
ob_cube_010.location = (2.43, -21.49, 24.01)
ob_cube_010.rotation_euler = (0.0002295, -0.09023, -1.573)
ob_cube_010.lineart.crease_threshold = 0.0
ob_cube_011.location = (2.405, -41.1, 24.87)
ob_cube_011.rotation_euler = (0.0, -0.0, -1.573)
ob_cube_011.lineart.crease_threshold = 0.0
ob_cube_012.location = (2.382, -59.91, 22.47)
ob_cube_012.rotation_euler = (-0.0003059, 0.12, -1.573)
ob_cube_012.lineart.crease_threshold = 0.0
ob_cube_013.location = (-5.504, 11.47, 10.99)
ob_cube_013.rotation_euler = (0.0, -0.3927, -1.573)
ob_cube_013.lineart.crease_threshold = 0.0
ob_cube_014.location = (1.496, 11.45, 10.99)
ob_cube_014.rotation_euler = (0.0, -0.3927, -1.573)
ob_cube_014.lineart.crease_threshold = 0.0
ob_cube_015.location = (-5.396, 8.467, 7.99)
ob_cube_015.rotation_euler = (0.0, -0.0, -1.573)
ob_cube_015.lineart.crease_threshold = 0.0
ob_cube_016.location = (1.611, 8.451, 7.99)
ob_cube_016.rotation_euler = (0.0, -0.0, -1.573)
ob_cube_016.lineart.crease_threshold = 0.0
ob_cube_017.location = (-5.541, 8.467, -0.009918)
ob_cube_017.rotation_euler = (0.0, -0.0, -1.573)
ob_cube_017.lineart.crease_threshold = 0.0
ob_cube_018.location = (1.875, 8.451, -0.009918)
ob_cube_018.rotation_euler = (0.0, -0.0, -1.573)
ob_cube_018.lineart.crease_threshold = 0.0
ob_cube_019.location = (-5.81, 10.47, 16.99)
ob_cube_019.rotation_euler = (0.0, 0.7854, -1.573)
ob_cube_019.lineart.crease_threshold = 0.0
ob_cube_020.location = (1.618, 10.45, 16.99)
ob_cube_020.rotation_euler = (0.0, 0.7854, -1.573)
ob_cube_020.lineart.crease_threshold = 0.0
ob_cube_021.location = (-1.532, 0.459, 13.99)
ob_cube_021.rotation_euler = (0.0, -0.0, -1.573)
ob_cube_021.lineart.crease_threshold = 0.0
ob_cube_022.location = (4.468, 0.4438, 13.99)
ob_cube_022.rotation_euler = (0.0, -0.0, -1.573)
ob_cube_022.lineart.crease_threshold = 0.0
ob_cube_023.location = (-3.256, -8.538, 1.991)
ob_cube_023.rotation_euler = (-0.0003291, -0.6847, -1.573)
ob_cube_023.lineart.crease_threshold = 0.0
ob_cube_024.location = (3.116, -8.551, 1.989)
ob_cube_024.rotation_euler = (-0.0003291, -0.6847, -1.573)
ob_cube_024.lineart.crease_threshold = 0.0
ob_cube_025.location = (-5.509, -6.533, -0.009918)
ob_cube_025.rotation_euler = (0.0, -0.0, -1.573)
ob_cube_025.lineart.crease_threshold = 0.0
ob_cube.location = (1.321, -6.546, -0.009918)
ob_cube.rotation_euler = (0.0, -0.0, -1.573)
ob_cube.lineart.crease_threshold = 0.0

# ---- collection membership
scene.collection.objects.link(ob_cube_001)
scene.collection.objects.link(ob_cube_002)
scene.collection.objects.link(ob_cube_003)
scene.collection.objects.link(ob_cube_004)
scene.collection.objects.link(ob_cube_005)
scene.collection.objects.link(ob_cube_006)
scene.collection.objects.link(ob_cube_007)
scene.collection.objects.link(ob_cube_008)
scene.collection.objects.link(ob_cube_009)
scene.collection.objects.link(ob_cube_010)
scene.collection.objects.link(ob_cube_011)
scene.collection.objects.link(ob_cube_012)
scene.collection.objects.link(ob_cube_013)
scene.collection.objects.link(ob_cube_014)
scene.collection.objects.link(ob_cube_015)
scene.collection.objects.link(ob_cube_016)
scene.collection.objects.link(ob_cube_017)
scene.collection.objects.link(ob_cube_018)
scene.collection.objects.link(ob_cube_019)
scene.collection.objects.link(ob_cube_020)
scene.collection.objects.link(ob_cube_021)
scene.collection.objects.link(ob_cube_022)
scene.collection.objects.link(ob_cube_023)
scene.collection.objects.link(ob_cube_024)
scene.collection.objects.link(ob_cube_025)
scene.collection.objects.link(ob_cube)

# ---- scene / render settings (as saved in the file)
scene.frame_start = 1; scene.frame_end = 250; scene.frame_set(1)
scene.render.engine = 'BLENDER_EEVEE_NEXT'
scene.cycles.use_denoising = False
scene.cycles.samples = 128
scene.cycles.sampling_pattern = 'TABULATED_SOBOL'
scene.cycles.use_adaptive_sampling = False
scene.cycles.use_light_tree = False
scene.view_settings.view_transform = 'Filmic'
bpy.context.view_layer.update()

# ---- added for rendering (the .blend has no active camera and no usable light): camera, sun
cam_auto = bpy.data.cameras.new('AutoCamera')
cam_auto.lens = 50.0
cam_auto.sensor_width = 36.0
cam_auto.clip_end = 1410.58
ob_auto_camera = bpy.data.objects.new('AutoCamera', cam_auto)
scene.collection.objects.link(ob_auto_camera)
ob_auto_camera.location = (80.2749, -102.468, 80.7834)
ob_auto_camera.rotation_euler = (1.09748, -7.21219e-08, 0.694738)
scene.camera = ob_auto_camera
light_auto_sun = bpy.data.lights.new('AutoSun', 'SUN')
light_auto_sun.energy = 3.0
light_auto_sun.angle = 0.0523599
ob_auto_sun = bpy.data.objects.new('AutoSun', light_auto_sun)
scene.collection.objects.link(ob_auto_sun)
ob_auto_sun.rotation_euler = (0.872665, 0.174533, 0.523599)
bpy.context.view_layer.update()
